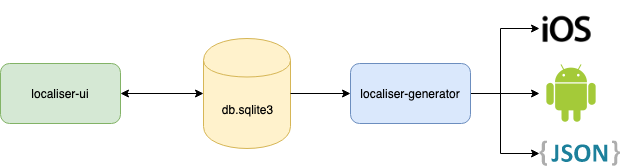

The diagram above was exported from draw.io. Its source (the exported page's mxGraphModel, read from the mxfile embedded in the PNG):
<mxGraphModel dx="946" dy="485" grid="1" gridSize="10" guides="1" tooltips="1" connect="1" arrows="1" fold="1" page="1" pageScale="1" pageWidth="827" pageHeight="1169" math="0" shadow="0">
  <root>
    <mxCell id="0" />
    <mxCell id="1" parent="0" />
    <mxCell id="ks1AnLPEzu_V7MbLu8dr-1" value="db.sqlite3" style="shape=cylinder;whiteSpace=wrap;html=1;boundedLbl=1;backgroundOutline=1;fillColor=#fff2cc;strokeColor=#d6b656;" parent="1" vertex="1">
      <mxGeometry x="383" y="200" width="87" height="110" as="geometry" />
    </mxCell>
    <mxCell id="ks1AnLPEzu_V7MbLu8dr-3" value="localiser-ui" style="rounded=1;whiteSpace=wrap;html=1;fillColor=#d5e8d4;strokeColor=#82b366;" parent="1" vertex="1">
      <mxGeometry x="180" y="225" width="120" height="60" as="geometry" />
    </mxCell>
    <mxCell id="ks1AnLPEzu_V7MbLu8dr-4" value="" style="endArrow=classic;startArrow=classic;html=1;exitX=1;exitY=0.5;exitDx=0;exitDy=0;entryX=0;entryY=0.5;entryDx=0;entryDy=0;" parent="1" source="ks1AnLPEzu_V7MbLu8dr-3" target="ks1AnLPEzu_V7MbLu8dr-1" edge="1">
      <mxGeometry width="50" height="50" relative="1" as="geometry">
        <mxPoint x="180" y="380" as="sourcePoint" />
        <mxPoint x="230" y="330" as="targetPoint" />
      </mxGeometry>
    </mxCell>
    <mxCell id="quIOwsBq-2U-KCZoveVI-10" style="edgeStyle=orthogonalEdgeStyle;rounded=0;orthogonalLoop=1;jettySize=auto;html=1;exitX=1;exitY=0.5;exitDx=0;exitDy=0;entryX=0;entryY=0.5;entryDx=0;entryDy=0;" edge="1" parent="1" source="ks1AnLPEzu_V7MbLu8dr-5" target="ks1AnLPEzu_V7MbLu8dr-10">
      <mxGeometry relative="1" as="geometry" />
    </mxCell>
    <mxCell id="quIOwsBq-2U-KCZoveVI-11" style="edgeStyle=orthogonalEdgeStyle;rounded=0;orthogonalLoop=1;jettySize=auto;html=1;exitX=1;exitY=0.5;exitDx=0;exitDy=0;" edge="1" parent="1" source="ks1AnLPEzu_V7MbLu8dr-5" target="quIOwsBq-2U-KCZoveVI-7">
      <mxGeometry relative="1" as="geometry">
        <Array as="points">
          <mxPoint x="680" y="255" />
          <mxPoint x="680" y="315" />
        </Array>
      </mxGeometry>
    </mxCell>
    <mxCell id="quIOwsBq-2U-KCZoveVI-12" style="edgeStyle=orthogonalEdgeStyle;rounded=0;orthogonalLoop=1;jettySize=auto;html=1;exitX=1;exitY=0.5;exitDx=0;exitDy=0;entryX=0;entryY=0.5;entryDx=0;entryDy=0;" edge="1" parent="1" source="ks1AnLPEzu_V7MbLu8dr-5" target="ks1AnLPEzu_V7MbLu8dr-8">
      <mxGeometry relative="1" as="geometry">
        <Array as="points">
          <mxPoint x="680" y="255" />
          <mxPoint x="680" y="190" />
        </Array>
      </mxGeometry>
    </mxCell>
    <mxCell id="ks1AnLPEzu_V7MbLu8dr-5" value="localiser-generator" style="rounded=1;whiteSpace=wrap;html=1;fillColor=#dae8fc;strokeColor=#6c8ebf;" parent="1" vertex="1">
      <mxGeometry x="530" y="225" width="120" height="60" as="geometry" />
    </mxCell>
    <mxCell id="ks1AnLPEzu_V7MbLu8dr-7" value="" style="endArrow=classic;html=1;exitX=1;exitY=0.5;exitDx=0;exitDy=0;entryX=0;entryY=0.5;entryDx=0;entryDy=0;" parent="1" source="ks1AnLPEzu_V7MbLu8dr-1" target="ks1AnLPEzu_V7MbLu8dr-5" edge="1">
      <mxGeometry width="50" height="50" relative="1" as="geometry">
        <mxPoint x="180" y="380" as="sourcePoint" />
        <mxPoint x="230" y="330" as="targetPoint" />
      </mxGeometry>
    </mxCell>
    <mxCell id="ks1AnLPEzu_V7MbLu8dr-8" value="" style="shape=image;html=1;verticalAlign=top;verticalLabelPosition=bottom;labelBackgroundColor=#ffffff;imageAspect=0;aspect=fixed;image=https://cdn1.iconfinder.com/data/icons/picons-social/57/social_ios-128.png" parent="1" vertex="1">
      <mxGeometry x="719" y="162" width="55" height="55" as="geometry" />
    </mxCell>
    <mxCell id="ks1AnLPEzu_V7MbLu8dr-10" value="" style="shape=image;html=1;verticalAlign=top;verticalLabelPosition=bottom;labelBackgroundColor=#ffffff;imageAspect=0;aspect=fixed;image=https://cdn4.iconfinder.com/data/icons/logos-and-brands/512/19_Android_logo_logos-128.png" parent="1" vertex="1">
      <mxGeometry x="719" y="223" width="64" height="64" as="geometry" />
    </mxCell>
    <mxCell id="quIOwsBq-2U-KCZoveVI-7" value="" style="dashed=0;outlineConnect=0;html=1;align=center;labelPosition=center;verticalLabelPosition=bottom;verticalAlign=top;shape=mxgraph.weblogos.json_2" vertex="1" parent="1">
      <mxGeometry x="719" y="302" width="80.4" height="25.200000000000003" as="geometry" />
    </mxCell>
  </root>
</mxGraphModel>